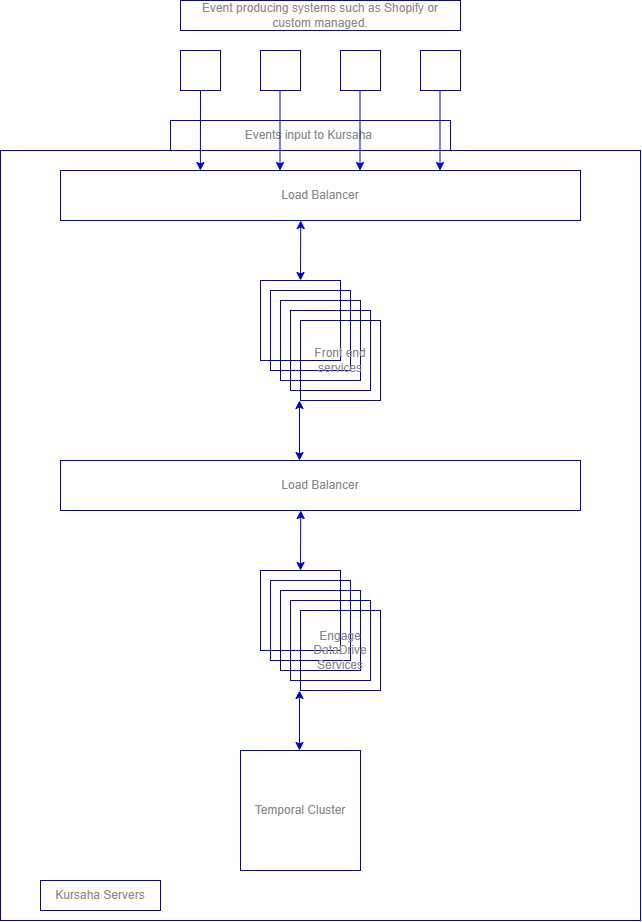

The diagram above was exported from draw.io. Its source (the exported page's mxGraphModel, read from the mxfile embedded in the PNG):
<mxGraphModel dx="1257" dy="691" grid="1" gridSize="10" guides="1" tooltips="1" connect="1" arrows="1" fold="1" page="1" pageScale="1" pageWidth="827" pageHeight="1169" math="0" shadow="0">
  <root>
    <mxCell id="0" />
    <mxCell id="1" parent="0" />
    <mxCell id="6hB65obkGJwFKb6sWmsv-32" value="" style="rounded=0;whiteSpace=wrap;html=1;fillColor=none;fontColor=#8A8A8A;strokeColor=#0000CC;" vertex="1" parent="1">
      <mxGeometry x="80" y="160" width="640" height="770" as="geometry" />
    </mxCell>
    <mxCell id="6hB65obkGJwFKb6sWmsv-1" value="Load Balancer" style="rounded=0;whiteSpace=wrap;html=1;fontColor=#8A8A8A;strokeColor=#0000CC;fillColor=none;" vertex="1" parent="1">
      <mxGeometry x="140" y="180" width="520" height="50" as="geometry" />
    </mxCell>
    <mxCell id="6hB65obkGJwFKb6sWmsv-2" value="" style="rounded=0;whiteSpace=wrap;html=1;strokeColor=#0000CC;fillColor=none;fontColor=#8A8A8A;" vertex="1" parent="1">
      <mxGeometry x="420" y="60" width="40" height="40" as="geometry" />
    </mxCell>
    <mxCell id="6hB65obkGJwFKb6sWmsv-3" value="" style="rounded=0;whiteSpace=wrap;html=1;strokeColor=#0000CC;fillColor=none;fontColor=#8A8A8A;" vertex="1" parent="1">
      <mxGeometry x="340" y="60" width="40" height="40" as="geometry" />
    </mxCell>
    <mxCell id="6hB65obkGJwFKb6sWmsv-4" value="" style="rounded=0;whiteSpace=wrap;html=1;strokeColor=#0000CC;fillColor=none;fontColor=#8A8A8A;" vertex="1" parent="1">
      <mxGeometry x="500" y="60" width="40" height="40" as="geometry" />
    </mxCell>
    <mxCell id="6hB65obkGJwFKb6sWmsv-5" value="" style="rounded=0;whiteSpace=wrap;html=1;strokeColor=#0000CC;fillColor=none;fontColor=#8A8A8A;" vertex="1" parent="1">
      <mxGeometry x="260" y="60" width="40" height="40" as="geometry" />
    </mxCell>
    <mxCell id="6hB65obkGJwFKb6sWmsv-6" value="Events input to Kursaha&amp;nbsp;" style="text;html=1;strokeColor=#0000CC;fillColor=none;align=center;verticalAlign=middle;whiteSpace=wrap;rounded=0;fontColor=#8A8A8A;" vertex="1" parent="1">
      <mxGeometry x="250" y="130" width="280" height="30" as="geometry" />
    </mxCell>
    <mxCell id="6hB65obkGJwFKb6sWmsv-9" value="" style="endArrow=classic;html=1;rounded=0;entryX=0.269;entryY=0;entryDx=0;entryDy=0;exitX=0.5;exitY=1;exitDx=0;exitDy=0;entryPerimeter=0;strokeColor=#0000CC;fontColor=#8A8A8A;" edge="1" parent="1" source="6hB65obkGJwFKb6sWmsv-5" target="6hB65obkGJwFKb6sWmsv-1">
      <mxGeometry width="50" height="50" relative="1" as="geometry">
        <mxPoint x="370" y="260" as="sourcePoint" />
        <mxPoint x="420" y="210" as="targetPoint" />
      </mxGeometry>
    </mxCell>
    <mxCell id="6hB65obkGJwFKb6sWmsv-10" value="" style="endArrow=classic;html=1;rounded=0;entryX=0.269;entryY=0;entryDx=0;entryDy=0;exitX=0.5;exitY=1;exitDx=0;exitDy=0;entryPerimeter=0;strokeColor=#0000CC;fontColor=#8A8A8A;" edge="1" parent="1">
      <mxGeometry width="50" height="50" relative="1" as="geometry">
        <mxPoint x="359.5" y="100" as="sourcePoint" />
        <mxPoint x="359.5" y="180" as="targetPoint" />
      </mxGeometry>
    </mxCell>
    <mxCell id="6hB65obkGJwFKb6sWmsv-11" value="" style="endArrow=classic;html=1;rounded=0;entryX=0.269;entryY=0;entryDx=0;entryDy=0;exitX=0.5;exitY=1;exitDx=0;exitDy=0;entryPerimeter=0;strokeColor=#0000CC;fontColor=#8A8A8A;" edge="1" parent="1">
      <mxGeometry width="50" height="50" relative="1" as="geometry">
        <mxPoint x="439.5" y="100" as="sourcePoint" />
        <mxPoint x="439.5" y="180" as="targetPoint" />
      </mxGeometry>
    </mxCell>
    <mxCell id="6hB65obkGJwFKb6sWmsv-12" value="" style="endArrow=classic;html=1;rounded=0;entryX=0.269;entryY=0;entryDx=0;entryDy=0;exitX=0.5;exitY=1;exitDx=0;exitDy=0;entryPerimeter=0;strokeColor=#0000CC;fontColor=#8A8A8A;" edge="1" parent="1">
      <mxGeometry width="50" height="50" relative="1" as="geometry">
        <mxPoint x="519.5" y="100" as="sourcePoint" />
        <mxPoint x="519.5" y="180" as="targetPoint" />
      </mxGeometry>
    </mxCell>
    <mxCell id="6hB65obkGJwFKb6sWmsv-13" value="" style="whiteSpace=wrap;html=1;aspect=fixed;strokeColor=#0000CC;fillColor=none;fontColor=#8A8A8A;" vertex="1" parent="1">
      <mxGeometry x="340" y="290" width="80" height="80" as="geometry" />
    </mxCell>
    <mxCell id="6hB65obkGJwFKb6sWmsv-14" value="" style="whiteSpace=wrap;html=1;aspect=fixed;strokeColor=#0000CC;fillColor=none;fontColor=#8A8A8A;" vertex="1" parent="1">
      <mxGeometry x="350" y="300" width="80" height="80" as="geometry" />
    </mxCell>
    <mxCell id="6hB65obkGJwFKb6sWmsv-15" value="" style="whiteSpace=wrap;html=1;aspect=fixed;strokeColor=#0000CC;fillColor=none;fontColor=#8A8A8A;" vertex="1" parent="1">
      <mxGeometry x="360" y="310" width="80" height="80" as="geometry" />
    </mxCell>
    <mxCell id="6hB65obkGJwFKb6sWmsv-16" value="" style="whiteSpace=wrap;html=1;aspect=fixed;strokeColor=#0000CC;fillColor=none;fontColor=#8A8A8A;" vertex="1" parent="1">
      <mxGeometry x="370" y="320" width="80" height="80" as="geometry" />
    </mxCell>
    <mxCell id="6hB65obkGJwFKb6sWmsv-17" value="Front end services" style="whiteSpace=wrap;html=1;aspect=fixed;fontColor=#8A8A8A;strokeColor=#0000CC;fillColor=none;" vertex="1" parent="1">
      <mxGeometry x="380" y="330" width="80" height="80" as="geometry" />
    </mxCell>
    <mxCell id="6hB65obkGJwFKb6sWmsv-18" value="" style="endArrow=classic;startArrow=classic;html=1;rounded=0;entryX=0.462;entryY=1;entryDx=0;entryDy=0;entryPerimeter=0;strokeColor=#0000CC;fontColor=#8A8A8A;" edge="1" parent="1" target="6hB65obkGJwFKb6sWmsv-1">
      <mxGeometry width="50" height="50" relative="1" as="geometry">
        <mxPoint x="380" y="290" as="sourcePoint" />
        <mxPoint x="430" y="240" as="targetPoint" />
      </mxGeometry>
    </mxCell>
    <mxCell id="6hB65obkGJwFKb6sWmsv-19" value="Load Balancer" style="rounded=0;whiteSpace=wrap;html=1;fontColor=#8A8A8A;strokeColor=#0000CC;fillColor=none;" vertex="1" parent="1">
      <mxGeometry x="140" y="470" width="520" height="50" as="geometry" />
    </mxCell>
    <mxCell id="6hB65obkGJwFKb6sWmsv-20" value="" style="endArrow=classic;startArrow=classic;html=1;rounded=0;entryX=0.462;entryY=1;entryDx=0;entryDy=0;entryPerimeter=0;strokeColor=#0000CC;fontColor=#8A8A8A;" edge="1" parent="1" target="6hB65obkGJwFKb6sWmsv-19">
      <mxGeometry width="50" height="50" relative="1" as="geometry">
        <mxPoint x="380" y="580" as="sourcePoint" />
        <mxPoint x="430" y="530" as="targetPoint" />
      </mxGeometry>
    </mxCell>
    <mxCell id="6hB65obkGJwFKb6sWmsv-21" value="" style="endArrow=classic;startArrow=classic;html=1;rounded=0;entryX=0.462;entryY=1;entryDx=0;entryDy=0;entryPerimeter=0;strokeColor=#0000CC;fontColor=#8A8A8A;" edge="1" parent="1">
      <mxGeometry width="50" height="50" relative="1" as="geometry">
        <mxPoint x="379" y="470" as="sourcePoint" />
        <mxPoint x="379" y="410" as="targetPoint" />
      </mxGeometry>
    </mxCell>
    <mxCell id="6hB65obkGJwFKb6sWmsv-22" value="" style="whiteSpace=wrap;html=1;aspect=fixed;strokeColor=#0000CC;fillColor=none;fontColor=#8A8A8A;" vertex="1" parent="1">
      <mxGeometry x="340" y="580" width="80" height="80" as="geometry" />
    </mxCell>
    <mxCell id="6hB65obkGJwFKb6sWmsv-23" value="" style="whiteSpace=wrap;html=1;aspect=fixed;strokeColor=#0000CC;fillColor=none;fontColor=#8A8A8A;" vertex="1" parent="1">
      <mxGeometry x="350" y="590" width="80" height="80" as="geometry" />
    </mxCell>
    <mxCell id="6hB65obkGJwFKb6sWmsv-24" value="" style="whiteSpace=wrap;html=1;aspect=fixed;strokeColor=#0000CC;fillColor=none;fontColor=#8A8A8A;" vertex="1" parent="1">
      <mxGeometry x="360" y="600" width="80" height="80" as="geometry" />
    </mxCell>
    <mxCell id="6hB65obkGJwFKb6sWmsv-25" value="" style="whiteSpace=wrap;html=1;aspect=fixed;strokeColor=#0000CC;fillColor=none;fontColor=#8A8A8A;" vertex="1" parent="1">
      <mxGeometry x="370" y="610" width="80" height="80" as="geometry" />
    </mxCell>
    <mxCell id="6hB65obkGJwFKb6sWmsv-26" value="Engage DataDrive Services" style="whiteSpace=wrap;html=1;aspect=fixed;fontColor=#8A8A8A;strokeColor=#0000CC;fillColor=none;" vertex="1" parent="1">
      <mxGeometry x="380" y="620" width="80" height="80" as="geometry" />
    </mxCell>
    <mxCell id="6hB65obkGJwFKb6sWmsv-29" value="" style="endArrow=classic;startArrow=classic;html=1;rounded=0;entryX=0.462;entryY=1;entryDx=0;entryDy=0;entryPerimeter=0;strokeColor=#0000CC;fontColor=#8A8A8A;" edge="1" parent="1">
      <mxGeometry width="50" height="50" relative="1" as="geometry">
        <mxPoint x="379" y="760" as="sourcePoint" />
        <mxPoint x="379" y="700" as="targetPoint" />
      </mxGeometry>
    </mxCell>
    <mxCell id="6hB65obkGJwFKb6sWmsv-30" value="Temporal Cluster" style="whiteSpace=wrap;html=1;aspect=fixed;fontColor=#8A8A8A;strokeColor=#0000CC;fillColor=none;" vertex="1" parent="1">
      <mxGeometry x="320" y="760" width="120" height="120" as="geometry" />
    </mxCell>
    <mxCell id="6hB65obkGJwFKb6sWmsv-33" value="Kursaha Servers" style="text;html=1;strokeColor=#0000CC;fillColor=none;align=center;verticalAlign=middle;whiteSpace=wrap;rounded=0;fontColor=#8A8A8A;" vertex="1" parent="1">
      <mxGeometry x="120" y="890" width="120" height="30" as="geometry" />
    </mxCell>
    <mxCell id="6hB65obkGJwFKb6sWmsv-34" value="Event producing systems such as Shopify or custom managed." style="text;html=1;strokeColor=#0000CC;fillColor=none;align=center;verticalAlign=middle;whiteSpace=wrap;rounded=0;fontColor=#8A8A8A;" vertex="1" parent="1">
      <mxGeometry x="260" y="10" width="280" height="30" as="geometry" />
    </mxCell>
  </root>
</mxGraphModel>